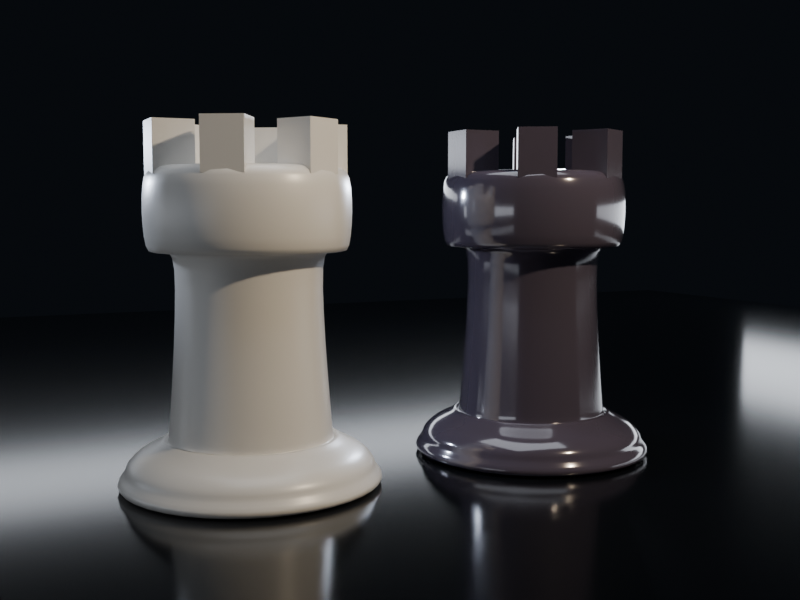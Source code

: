 # Source: piece-rook.blend  (saved by Blender 5.2.45; exported with 4.5.12 LTS)
import bpy
from mathutils import Matrix  # noqa: F401  (used for matrix-valued properties, if any)

bpy.ops.wm.read_factory_settings(use_empty=True)
scene = bpy.context.scene
scene.name = 'piece-rook'

# ---- collections
col_piece_rook = bpy.data.collections.new('piece-rook'); scene.collection.children.link(col_piece_rook)
col_piece_rook_marble = bpy.data.collections.new('piece-rook-marble'); col_piece_rook.children.link(col_piece_rook_marble)
col_piece_rook_obsidian = bpy.data.collections.new('piece-rook-obsidian'); col_piece_rook.children.link(col_piece_rook_obsidian)
col_review = bpy.data.collections.new('review'); scene.collection.children.link(col_review)

# ---- materials (node trees are filled in below, after node groups)
mat_material_marble = bpy.data.materials.new('material-marble')
mat_material_obsidian = bpy.data.materials.new('material-obsidian')
mat_env_softbox = bpy.data.materials.new('env-softbox')
mat_env_strip_left = bpy.data.materials.new('env-strip-left')
mat_env_strip_right = bpy.data.materials.new('env-strip-right')
mat_env_strip_back = bpy.data.materials.new('env-strip-back')
mat_mirror_floor_dark = bpy.data.materials.new('mirror-floor-dark')

# ---- material node trees
mat_material_marble.use_nodes = True; mat_material_marble.node_tree.nodes.clear()
_N = mat_material_marble.node_tree.nodes; _L = mat_material_marble.node_tree.links
n0 = _N.new('ShaderNodeOutputMaterial'); n0.name = 'material-output'; n0.location = (900, 0)
n0.label = 'material output'
n1 = _N.new('ShaderNodeBsdfPrincipled'); n1.name = 'marble-surface'; n1.location = (560, 0)
n1.label = 'marble surface'
n1.inputs[10].default_value = 0.005
n1.inputs[20].default_value = 0.3
n2 = _N.new('ShaderNodeValue'); n2.name = 'world'; n2.location = (-900, 220)
n2.label = 'World: 0 cathedral, 1 MONOLITH'
n2.outputs[0].default_value = 0.0
n3 = _N.new('ShaderNodeMix'); n3.name = 'marble-colour'; n3.location = (-600, 260)
n3.label = 'marble colour'
n3.data_type = 'RGBA'
n3.inputs[6].default_value = (0.9137, 0.8941, 0.8549, 1.0)
n3.inputs[7].default_value = (0.9255, 0.9098, 0.9373, 1.0)
n4 = _N.new('ShaderNodeMix'); n4.name = 'marble-roughness'; n4.location = (-600, 40)
n4.label = 'marble roughness'
n4.inputs[2].default_value = 0.36
n4.inputs[3].default_value = 0.34
n5 = _N.new('ShaderNodeMix'); n5.name = 'marble-clearcoat'; n5.location = (-600, -120)
n5.label = 'marble clearcoat'
n5.inputs[2].default_value = 0.45
n5.inputs[3].default_value = 0.42
n6 = _N.new('ShaderNodeLayerWeight'); n6.name = 'edge-facing'; n6.location = (-900, -320)
n6.label = 'Facing: 0 face on, 1 at the edge'
n7 = _N.new('ShaderNodeMath'); n7.name = 'edge-power'; n7.location = (-600, -320)
n7.label = 'edge power'
n7.operation = 'POWER'
n7.inputs[1].default_value = 2.0
n8 = _N.new('ShaderNodeMath'); n8.name = 'edge-scale'; n8.location = (-380, -380)
n8.label = 'edge scale'
n8.operation = 'MULTIPLY'
n8.inputs[1].default_value = 0.42
n9 = _N.new('ShaderNodeMix'); n9.name = 'edge-strength'; n9.location = (-600, -500)
n9.label = 'edge strength'
n9.inputs[2].default_value = 0.5
n9.inputs[3].default_value = 0.9
n10 = _N.new('ShaderNodeMath'); n10.name = 'edge-amount'; n10.location = (-200, -330)
n10.label = 'edge amount'
n10.operation = 'MULTIPLY'
n11 = _N.new('ShaderNodeMath'); n11.name = 'edge-keep'; n11.location = (-20, -330)
n11.label = 'edge keep'
n11.operation = 'SUBTRACT'
n11.inputs[0].default_value = 1.0
n12 = _N.new('ShaderNodeNewGeometry'); n12.name = 'surface-point'; n12.location = (-900, -700)
n12.label = 'surface point'
n13 = _N.new('ShaderNodeSeparateXYZ'); n13.name = 'surface-height'; n13.location = (-700, -700)
n13.label = 'surface height'
n14 = _N.new('ShaderNodeMapRange'); n14.name = 'contact-shade'; n14.location = (-420, -720)
n14.label = 'contact shade'
n14.interpolation_type = 'SMOOTHSTEP'
n14.inputs[2].default_value = 0.3
n15 = _N.new('ShaderNodeMix'); n15.name = 'contact-strength'; n15.location = (-700, -880)
n15.label = 'contact strength'
n15.inputs[2].default_value = 0.86
n15.inputs[3].default_value = 0.76
n16 = _N.new('ShaderNodeMath'); n16.name = 'form-shade'; n16.location = (160, -420)
n16.label = 'form shade'
n16.operation = 'MULTIPLY'
n17 = _N.new('ShaderNodeCombineColor'); n17.name = 'form-shade-colour'; n17.location = (330, -200)
n17.label = 'form shade colour'
n18 = _N.new('ShaderNodeMix'); n18.name = 'marble-shaded'; n18.location = (330, 200)
n18.label = 'marble shaded'
n18.data_type = 'RGBA'
n18.blend_type = 'MULTIPLY'
n18.inputs[0].default_value = 1.0
_L.new(n1.outputs[0], n0.inputs[0])
_L.new(n2.outputs[0], n3.inputs[0])
_L.new(n2.outputs[0], n4.inputs[0])
_L.new(n4.outputs[0], n1.inputs[2])
_L.new(n2.outputs[0], n5.inputs[0])
_L.new(n5.outputs[0], n1.inputs[19])
_L.new(n6.outputs[1], n7.inputs[0])
_L.new(n2.outputs[0], n9.inputs[0])
_L.new(n9.outputs[0], n8.inputs[0])
_L.new(n8.outputs[0], n10.inputs[0])
_L.new(n7.outputs[0], n10.inputs[1])
_L.new(n10.outputs[0], n11.inputs[1])
_L.new(n12.outputs[0], n13.inputs[0])
_L.new(n13.outputs[2], n14.inputs[0])
_L.new(n2.outputs[0], n15.inputs[0])
_L.new(n15.outputs[0], n14.inputs[3])
_L.new(n11.outputs[0], n16.inputs[0])
_L.new(n14.outputs[0], n16.inputs[1])
_L.new(n16.outputs[0], n17.inputs[0])
_L.new(n16.outputs[0], n17.inputs[1])
_L.new(n16.outputs[0], n17.inputs[2])
_L.new(n3.outputs[2], n18.inputs[6])
_L.new(n17.outputs[0], n18.inputs[7])
_L.new(n18.outputs[2], n1.inputs[0])
n0.is_active_output = True
mat_material_obsidian.use_nodes = True; mat_material_obsidian.node_tree.nodes.clear()
_N = mat_material_obsidian.node_tree.nodes; _L = mat_material_obsidian.node_tree.links
n0 = _N.new('ShaderNodeOutputMaterial'); n0.name = 'material-output'; n0.location = (900, 0)
n0.label = 'material output'
n1 = _N.new('ShaderNodeBsdfPrincipled'); n1.name = 'obsidian-surface'; n1.location = (560, 0)
n1.label = 'obsidian surface'
n1.inputs[1].default_value = 0.08
n1.inputs[10].default_value = 0.005
n1.inputs[20].default_value = 0.08
n1.inputs[27].default_value = (0.4072, 0.4621, 0.5457, 1.0)
n2 = _N.new('ShaderNodeValue'); n2.name = 'world'; n2.location = (-900, 220)
n2.label = 'World: 0 cathedral, 1 MONOLITH'
n2.outputs[0].default_value = 0.0
n3 = _N.new('ShaderNodeMix'); n3.name = 'obsidian-colour'; n3.location = (-600, 260)
n3.label = 'obsidian colour'
n3.data_type = 'RGBA'
n3.inputs[6].default_value = (0.08235, 0.07059, 0.102, 1.0)
n3.inputs[7].default_value = (0.05882, 0.07451, 0.09412, 1.0)
n4 = _N.new('ShaderNodeMix'); n4.name = 'obsidian-roughness'; n4.location = (-600, 40)
n4.label = 'obsidian roughness'
n4.inputs[2].default_value = 0.14
n4.inputs[3].default_value = 0.22
n5 = _N.new('ShaderNodeMix'); n5.name = 'obsidian-clearcoat'; n5.location = (-600, -120)
n5.label = 'obsidian clearcoat'
n5.inputs[2].default_value = 1.0
n5.inputs[3].default_value = 0.7
n6 = _N.new('ShaderNodeLayerWeight'); n6.name = 'edge-facing'; n6.location = (-900, -320)
n6.label = 'Facing: 0 face on, 1 at the edge'
n7 = _N.new('ShaderNodeMath'); n7.name = 'rim-power'; n7.location = (-600, -320)
n7.label = 'rim power'
n7.operation = 'POWER'
n7.inputs[1].default_value = 2.6
n8 = _N.new('ShaderNodeMath'); n8.name = 'rim-amount'; n8.location = (-380, -320)
n8.label = 'rim amount'
n8.operation = 'MULTIPLY'
n9 = _N.new('ShaderNodeMath'); n9.name = 'rim-strength'; n9.location = (-200, -320)
n9.label = 'rim strength'
n9.operation = 'MULTIPLY'
n9.inputs[1].default_value = 1.2
_L.new(n1.outputs[0], n0.inputs[0])
_L.new(n2.outputs[0], n3.inputs[0])
_L.new(n2.outputs[0], n4.inputs[0])
_L.new(n4.outputs[0], n1.inputs[2])
_L.new(n2.outputs[0], n5.inputs[0])
_L.new(n5.outputs[0], n1.inputs[19])
_L.new(n3.outputs[2], n1.inputs[0])
_L.new(n6.outputs[1], n7.inputs[0])
_L.new(n7.outputs[0], n8.inputs[0])
_L.new(n2.outputs[0], n8.inputs[1])
_L.new(n8.outputs[0], n9.inputs[0])
_L.new(n9.outputs[0], n1.inputs[28])
n0.is_active_output = True
mat_env_softbox.use_nodes = True; mat_env_softbox.node_tree.nodes.clear()
_N = mat_env_softbox.node_tree.nodes; _L = mat_env_softbox.node_tree.links
n0 = _N.new('ShaderNodeEmission'); n0.name = 'Emission'; n0.location = (0, 0)
n0.inputs[0].default_value = (0.7913, 0.8388, 0.9131, 1.0)
n0.inputs[1].default_value = 3.2
n1 = _N.new('ShaderNodeOutputMaterial'); n1.name = 'Material Output'; n1.location = (0, 0)
_L.new(n0.outputs[0], n1.inputs[0])
n1.is_active_output = True
mat_env_strip_left.use_nodes = True; mat_env_strip_left.node_tree.nodes.clear()
_N = mat_env_strip_left.node_tree.nodes; _L = mat_env_strip_left.node_tree.links
n0 = _N.new('ShaderNodeEmission'); n0.name = 'Emission'; n0.location = (0, 0)
n0.inputs[0].default_value = (0.7913, 0.8388, 0.9131, 1.0)
n0.inputs[1].default_value = 3.2
n1 = _N.new('ShaderNodeOutputMaterial'); n1.name = 'Material Output'; n1.location = (0, 0)
_L.new(n0.outputs[0], n1.inputs[0])
n1.is_active_output = True
mat_env_strip_right.use_nodes = True; mat_env_strip_right.node_tree.nodes.clear()
_N = mat_env_strip_right.node_tree.nodes; _L = mat_env_strip_right.node_tree.links
n0 = _N.new('ShaderNodeEmission'); n0.name = 'Emission'; n0.location = (0, 0)
n0.inputs[0].default_value = (0.7913, 0.8388, 0.9131, 1.0)
n0.inputs[1].default_value = 3.2
n1 = _N.new('ShaderNodeOutputMaterial'); n1.name = 'Material Output'; n1.location = (0, 0)
_L.new(n0.outputs[0], n1.inputs[0])
n1.is_active_output = True
mat_env_strip_back.use_nodes = True; mat_env_strip_back.node_tree.nodes.clear()
_N = mat_env_strip_back.node_tree.nodes; _L = mat_env_strip_back.node_tree.links
n0 = _N.new('ShaderNodeEmission'); n0.name = 'Emission'; n0.location = (0, 0)
n0.inputs[0].default_value = (0.7913, 0.8388, 0.9131, 1.0)
n0.inputs[1].default_value = 3.2
n1 = _N.new('ShaderNodeOutputMaterial'); n1.name = 'Material Output'; n1.location = (0, 0)
_L.new(n0.outputs[0], n1.inputs[0])
n1.is_active_output = True
mat_mirror_floor_dark.use_nodes = True; mat_mirror_floor_dark.node_tree.nodes.clear()
_N = mat_mirror_floor_dark.node_tree.nodes; _L = mat_mirror_floor_dark.node_tree.links
n0 = _N.new('ShaderNodeBsdfPrincipled'); n0.name = 'Principled BSDF'; n0.location = (-200, 100)
n0.inputs[0].default_value = (0.00335, 0.00402, 0.00518, 1.0)
n0.inputs[2].default_value = 0.14
n0.inputs[10].default_value = 0.005
n1 = _N.new('ShaderNodeOutputMaterial'); n1.name = 'Material Output'; n1.location = (200, 100)
_L.new(n0.outputs[0], n1.inputs[0])
n1.is_active_output = True

# ---- world
world_world_monolith_room = bpy.data.worlds.new('world-monolith-room'); scene.world = world_world_monolith_room
world_world_monolith_room.use_nodes = True; world_world_monolith_room.node_tree.nodes.clear()
_N = world_world_monolith_room.node_tree.nodes; _L = world_world_monolith_room.node_tree.links
n0 = _N.new('ShaderNodeBackground'); n0.name = 'Background'; n0.location = (-200, 100)
n0.inputs[0].default_value = (0.003677, 0.004777, 0.006512, 1.0)
n1 = _N.new('ShaderNodeOutputWorld'); n1.name = 'World Output'; n1.location = (200, 100)
_L.new(n0.outputs[0], n1.inputs[0])
n1.is_active_output = True

# ---- cameras
cam_cam_piece_rook = bpy.data.cameras.new('cam-piece-rook')
cam_cam_piece_rook.clip_start = 0.05
cam_cam_piece_rook.clip_end = 60.0
cam_cam_piece_rook.lens = 44.78

# ---- lights
light_light_key = bpy.data.lights.new('light-key', 'SPOT')
light_light_key.color = (1.0, 0.815, 0.578)
light_light_key.energy = 166.4
light_light_key.shadow_soft_size = 0.064
light_light_key.spot_blend = 0.6
light_light_key.spot_size = 1.222
light_light_rim_l = bpy.data.lights.new('light-rim.L', 'SPOT')
light_light_rim_l.color = (0.578, 0.651, 0.791)
light_light_rim_l.energy = 89.6
light_light_rim_l.shadow_soft_size = 0.064
light_light_rim_l.spot_blend = 0.6
light_light_rim_l.spot_size = 0.995
light_light_rim_r = bpy.data.lights.new('light-rim.R', 'SPOT')
light_light_rim_r.color = (0.578, 0.651, 0.791)
light_light_rim_r.energy = 89.6
light_light_rim_r.shadow_soft_size = 0.064
light_light_rim_r.spot_blend = 0.6
light_light_rim_r.spot_size = 0.995

# ---- meshes
me_piece_rook_body = bpy.data.meshes.new('piece-rook-body')
me_piece_rook_body.from_pydata([(0.0, 0.0, 0.0), (0.0, -0.03549, -0.0004944), (0.0, -0.08689, -0.001621), (0.0, -0.1473, -0.002845), (0.0, -0.2097, -0.003631), (0.0, -0.2671, -0.003444), (0.0, -0.3127, -0.001751), (0.0, -0.3404, 0.001991), (0.0, -0.3545, 0.007942), (0.0, -0.3589, 0.01553), (0.0, -0.3567, 0.0241), (0.0, -0.3509, 0.03303), (0.0, -0.3444, 0.04167), (0.0, -0.3402, 0.04937), (0.0, -0.3382, 0.05607), (0.0, -0.3354, 0.0624), (0.0, -0.3316, 0.06846), (0.0, -0.3269, 0.07437), (0.0, -0.3212, 0.08023), (0.0, -0.3147, 0.08615), (0.0, -0.307, 0.09222), (0.0, -0.2972, 0.09833), (0.0, -0.2856, 0.1044), (0.0, -0.2732, 0.1106), (0.0, -0.2611, 0.1167), (0.0, -0.2501, 0.1228), (0.0, -0.2413, 0.1289), (0.0, -0.2351, 0.1323), (0.0, -0.2308, 0.1302), (0.0, -0.2279, 0.1266), (0.0, -0.2258, 0.1257), (0.0, -0.224, 0.1316), (0.0, -0.2219, 0.1484), (0.0, -0.2191, 0.1808), (0.0, -0.2147, 0.2348), (0.0, -0.2095, 0.3054), (0.0, -0.2044, 0.3844), (0.0, -0.2003, 0.4635), (0.0, -0.1982, 0.5344), (0.0, -0.1991, 0.589), (0.0, -0.2042, 0.6215), (0.0, -0.2138, 0.6368), (0.0, -0.2263, 0.6407), (0.0, -0.24, 0.6388), (0.0, -0.2531, 0.6366), (0.0, -0.264, 0.6396), (0.0, -0.2709, 0.6535), (0.0, -0.2753, 0.6781), (0.0, -0.2781, 0.7093), (0.0, -0.2794, 0.7437), (0.0, -0.2788, 0.7781), (0.0, -0.2764, 0.8091), (0.0, -0.2721, 0.8335), (0.0, -0.2651, 0.8489), (0.0, -0.2537, 0.8579), (0.0, -0.2396, 0.8622), (0.0, -0.2245, 0.8632), (0.0, -0.2099, 0.8622), (0.0, -0.1977, 0.8607), (0.0, -0.1895, 0.86), (0.0, -0.1876, 0.8587), (0.0, -0.1907, 0.8559), (0.0, -0.1959, 0.852), (0.0, -0.2004, 0.8478), (0.0, -0.2012, 0.8439), (0.0, -0.1955, 0.8409), (0.0, -0.1802, 0.8393), (0.0, -0.1542, 0.8386), (0.0, -0.1211, 0.8385), (0.0, -0.08512, 0.8389), (0.0, -0.05022, 0.8394), (0.0, -0.02049, 0.8398), (0.0, 0.0, 0.84)], [(0, 1), (1, 2), (2, 3), (3, 4), (4, 5), (5, 6), (6, 7), (7, 8), (8, 9), (9, 10), (10, 11), (11, 12), (12, 13), (13, 14), (14, 15), (15, 16), (16, 17), (17, 18), (18, 19), (19, 20), (20, 21), (21, 22), (22, 23), (23, 24), (24, 25), (25, 26), (26, 27), (27, 28), (28, 29), (29, 30), (30, 31), (31, 32), (32, 33), (33, 34), (34, 35), (35, 36), (36, 37), (37, 38), (38, 39), (39, 40), (40, 41), (41, 42), (42, 43), (43, 44), (44, 45), (45, 46), (46, 47), (47, 48), (48, 49), (49, 50), (50, 51), (51, 52), (52, 53), (53, 54), (54, 55), (55, 56), (56, 57), (57, 58), (58, 59), (59, 60), (60, 61), (61, 62), (62, 63), (63, 64), (64, 65), (65, 66), (66, 67), (67, 68), (68, 69), (69, 70), (70, 71), (71, 72)], [])
me_piece_rook_body.materials.append(None)
me_piece_rook_body.update()
me_piece_rook_merlon = bpy.data.meshes.new('piece-rook-merlon')
me_piece_rook_merlon.from_pydata([(-0.055, -0.055, -0.07), (-0.055, -0.055, 0.07), (-0.055, 0.055, -0.07), (-0.055, 0.055, 0.07), (0.055, -0.055, -0.07), (0.055, -0.055, 0.07), (0.055, 0.055, -0.07), (0.055, 0.055, 0.07)], [], [(0, 1, 3, 2), (2, 3, 7, 6), (6, 7, 5, 4), (4, 5, 1, 0), (2, 6, 4, 0), (7, 3, 1, 5)])
me_piece_rook_merlon.materials.append(None)
me_piece_rook_merlon.update()
me_env_softbox = bpy.data.meshes.new('env-softbox')
me_env_softbox.from_pydata([(-1.92, -1.92, 0.0), (1.92, -1.92, 0.0), (-1.92, 1.92, 0.0), (1.92, 1.92, 0.0)], [], [(0, 1, 3, 2)])
me_env_softbox.materials.append(mat_env_softbox)
me_env_softbox.update()
me_env_strip_left = bpy.data.meshes.new('env-strip-left')
me_env_strip_left.from_pydata([(-0.256, -3.84, 0.0), (0.256, -3.84, 0.0), (-0.256, 3.84, 0.0), (0.256, 3.84, 0.0)], [], [(0, 1, 3, 2)])
me_env_strip_left.materials.append(mat_env_strip_left)
me_env_strip_left.update()
me_env_strip_right = bpy.data.meshes.new('env-strip-right')
me_env_strip_right.from_pydata([(-0.256, -3.84, 0.0), (0.256, -3.84, 0.0), (-0.256, 3.84, 0.0), (0.256, 3.84, 0.0)], [], [(0, 1, 3, 2)])
me_env_strip_right.materials.append(mat_env_strip_right)
me_env_strip_right.update()
me_env_strip_back = bpy.data.meshes.new('env-strip-back')
me_env_strip_back.from_pydata([(-3.84, -0.192, 0.0), (3.84, -0.192, 0.0), (-3.84, 0.192, 0.0), (3.84, 0.192, 0.0)], [], [(0, 1, 3, 2)])
me_env_strip_back.materials.append(mat_env_strip_back)
me_env_strip_back.update()
me_floor_mirror = bpy.data.meshes.new('floor-mirror')
me_floor_mirror.from_pydata([(-4.8, -4.8, 0.0), (4.8, -4.8, 0.0), (-4.8, 4.8, 0.0), (4.8, 4.8, 0.0)], [], [(0, 1, 3, 2)])
me_floor_mirror.materials.append(mat_mirror_floor_dark)
me_floor_mirror.update()

# ---- objects
ob_piece_rook_marble = bpy.data.objects.new('piece-rook-marble', None)
ob_piece_rook_marble_body = bpy.data.objects.new('piece-rook-marble-body', me_piece_rook_body)
ob_piece_rook_marble_merlon_01 = bpy.data.objects.new('piece-rook-marble-merlon-01', me_piece_rook_merlon)
ob_piece_rook_marble_merlon_02 = bpy.data.objects.new('piece-rook-marble-merlon-02', me_piece_rook_merlon)
ob_piece_rook_marble_merlon_03 = bpy.data.objects.new('piece-rook-marble-merlon-03', me_piece_rook_merlon)
ob_piece_rook_marble_merlon_04 = bpy.data.objects.new('piece-rook-marble-merlon-04', me_piece_rook_merlon)
ob_piece_rook_marble_merlon_05 = bpy.data.objects.new('piece-rook-marble-merlon-05', me_piece_rook_merlon)
ob_piece_rook_marble_merlon_06 = bpy.data.objects.new('piece-rook-marble-merlon-06', me_piece_rook_merlon)
ob_piece_rook_obsidian = bpy.data.objects.new('piece-rook-obsidian', None)
ob_piece_rook_obsidian_body = bpy.data.objects.new('piece-rook-obsidian-body', me_piece_rook_body)
ob_piece_rook_obsidian_merlon_01 = bpy.data.objects.new('piece-rook-obsidian-merlon-01', me_piece_rook_merlon)
ob_piece_rook_obsidian_merlon_02 = bpy.data.objects.new('piece-rook-obsidian-merlon-02', me_piece_rook_merlon)
ob_piece_rook_obsidian_merlon_03 = bpy.data.objects.new('piece-rook-obsidian-merlon-03', me_piece_rook_merlon)
ob_piece_rook_obsidian_merlon_04 = bpy.data.objects.new('piece-rook-obsidian-merlon-04', me_piece_rook_merlon)
ob_piece_rook_obsidian_merlon_05 = bpy.data.objects.new('piece-rook-obsidian-merlon-05', me_piece_rook_merlon)
ob_piece_rook_obsidian_merlon_06 = bpy.data.objects.new('piece-rook-obsidian-merlon-06', me_piece_rook_merlon)
ob_env_softbox = bpy.data.objects.new('env-softbox', me_env_softbox)
ob_env_strip_left = bpy.data.objects.new('env-strip-left', me_env_strip_left)
ob_env_strip_right = bpy.data.objects.new('env-strip-right', me_env_strip_right)
ob_env_strip_back = bpy.data.objects.new('env-strip-back', me_env_strip_back)
ob_floor_mirror = bpy.data.objects.new('floor-mirror', me_floor_mirror)
ob_light_key = bpy.data.objects.new('light-key', light_light_key)
ob_light_rim_l = bpy.data.objects.new('light-rim.L', light_light_rim_l)
ob_light_rim_r = bpy.data.objects.new('light-rim.R', light_light_rim_r)
ob_cam_piece_rook = bpy.data.objects.new('cam-piece-rook', cam_cam_piece_rook)

# ---- transforms, parenting, visibility, modifiers, constraints
ob_piece_rook_marble.location = (-0.45, 0.0, 0.0)
ob_piece_rook_marble.empty_display_size = 0.25
ob_piece_rook_marble_body.parent = ob_piece_rook_marble
ob_piece_rook_marble_body.location = (0.0, 0.0, 0.0)
ob_piece_rook_marble_body.material_slots[0].link = 'OBJECT'; ob_piece_rook_marble_body.material_slots[0].material = mat_material_marble
_m = ob_piece_rook_marble_body.modifiers.new('lathe', 'SCREW')
_m.steps = 40
_m.render_steps = 40
_m.merge_threshold = 1e-05
_m.use_normal_calculate = True
_m.use_merge_vertices = True
ob_piece_rook_marble_merlon_01.parent = ob_piece_rook_marble
ob_piece_rook_marble_merlon_01.location = (0.21, -0.0, 0.91)
ob_piece_rook_marble_merlon_01.material_slots[0].link = 'OBJECT'; ob_piece_rook_marble_merlon_01.material_slots[0].material = mat_material_marble
ob_piece_rook_marble_merlon_02.parent = ob_piece_rook_marble
ob_piece_rook_marble_merlon_02.location = (0.105, -0.1819, 0.91)
ob_piece_rook_marble_merlon_02.rotation_euler = (0.0, 0.0, -1.047)
ob_piece_rook_marble_merlon_02.material_slots[0].link = 'OBJECT'; ob_piece_rook_marble_merlon_02.material_slots[0].material = mat_material_marble
ob_piece_rook_marble_merlon_03.parent = ob_piece_rook_marble
ob_piece_rook_marble_merlon_03.location = (-0.105, -0.1819, 0.91)
ob_piece_rook_marble_merlon_03.rotation_euler = (0.0, 0.0, -2.094)
ob_piece_rook_marble_merlon_03.material_slots[0].link = 'OBJECT'; ob_piece_rook_marble_merlon_03.material_slots[0].material = mat_material_marble
ob_piece_rook_marble_merlon_04.parent = ob_piece_rook_marble
ob_piece_rook_marble_merlon_04.location = (-0.21, -2.572e-17, 0.91)
ob_piece_rook_marble_merlon_04.rotation_euler = (0.0, 0.0, -3.142)
ob_piece_rook_marble_merlon_04.material_slots[0].link = 'OBJECT'; ob_piece_rook_marble_merlon_04.material_slots[0].material = mat_material_marble
ob_piece_rook_marble_merlon_05.parent = ob_piece_rook_marble
ob_piece_rook_marble_merlon_05.location = (-0.105, 0.1819, 0.91)
ob_piece_rook_marble_merlon_05.rotation_euler = (0.0, 0.0, -4.189)
ob_piece_rook_marble_merlon_05.material_slots[0].link = 'OBJECT'; ob_piece_rook_marble_merlon_05.material_slots[0].material = mat_material_marble
ob_piece_rook_marble_merlon_06.parent = ob_piece_rook_marble
ob_piece_rook_marble_merlon_06.location = (0.105, 0.1819, 0.91)
ob_piece_rook_marble_merlon_06.rotation_euler = (0.0, 0.0, -5.236)
ob_piece_rook_marble_merlon_06.material_slots[0].link = 'OBJECT'; ob_piece_rook_marble_merlon_06.material_slots[0].material = mat_material_marble
ob_piece_rook_obsidian.location = (0.45, 0.0, 0.0)
ob_piece_rook_obsidian.empty_display_size = 0.25
ob_piece_rook_obsidian_body.parent = ob_piece_rook_obsidian
ob_piece_rook_obsidian_body.location = (0.0, 0.0, 0.0)
ob_piece_rook_obsidian_body.material_slots[0].link = 'OBJECT'; ob_piece_rook_obsidian_body.material_slots[0].material = mat_material_obsidian
_m = ob_piece_rook_obsidian_body.modifiers.new('lathe', 'SCREW')
_m.steps = 40
_m.render_steps = 40
_m.merge_threshold = 1e-05
_m.use_normal_calculate = True
_m.use_merge_vertices = True
ob_piece_rook_obsidian_merlon_01.parent = ob_piece_rook_obsidian
ob_piece_rook_obsidian_merlon_01.location = (0.21, -0.0, 0.91)
ob_piece_rook_obsidian_merlon_01.material_slots[0].link = 'OBJECT'; ob_piece_rook_obsidian_merlon_01.material_slots[0].material = mat_material_obsidian
ob_piece_rook_obsidian_merlon_02.parent = ob_piece_rook_obsidian
ob_piece_rook_obsidian_merlon_02.location = (0.105, -0.1819, 0.91)
ob_piece_rook_obsidian_merlon_02.rotation_euler = (0.0, 0.0, -1.047)
ob_piece_rook_obsidian_merlon_02.material_slots[0].link = 'OBJECT'; ob_piece_rook_obsidian_merlon_02.material_slots[0].material = mat_material_obsidian
ob_piece_rook_obsidian_merlon_03.parent = ob_piece_rook_obsidian
ob_piece_rook_obsidian_merlon_03.location = (-0.105, -0.1819, 0.91)
ob_piece_rook_obsidian_merlon_03.rotation_euler = (0.0, 0.0, -2.094)
ob_piece_rook_obsidian_merlon_03.material_slots[0].link = 'OBJECT'; ob_piece_rook_obsidian_merlon_03.material_slots[0].material = mat_material_obsidian
ob_piece_rook_obsidian_merlon_04.parent = ob_piece_rook_obsidian
ob_piece_rook_obsidian_merlon_04.location = (-0.21, -2.572e-17, 0.91)
ob_piece_rook_obsidian_merlon_04.rotation_euler = (0.0, 0.0, -3.142)
ob_piece_rook_obsidian_merlon_04.material_slots[0].link = 'OBJECT'; ob_piece_rook_obsidian_merlon_04.material_slots[0].material = mat_material_obsidian
ob_piece_rook_obsidian_merlon_05.parent = ob_piece_rook_obsidian
ob_piece_rook_obsidian_merlon_05.location = (-0.105, 0.1819, 0.91)
ob_piece_rook_obsidian_merlon_05.rotation_euler = (0.0, 0.0, -4.189)
ob_piece_rook_obsidian_merlon_05.material_slots[0].link = 'OBJECT'; ob_piece_rook_obsidian_merlon_05.material_slots[0].material = mat_material_obsidian
ob_piece_rook_obsidian_merlon_06.parent = ob_piece_rook_obsidian
ob_piece_rook_obsidian_merlon_06.location = (0.105, 0.1819, 0.91)
ob_piece_rook_obsidian_merlon_06.rotation_euler = (0.0, 0.0, -5.236)
ob_piece_rook_obsidian_merlon_06.material_slots[0].link = 'OBJECT'; ob_piece_rook_obsidian_merlon_06.material_slots[0].material = mat_material_obsidian
ob_env_softbox.location = (0.0, 0.0, 5.056)
ob_env_softbox.rotation_euler = (3.142, 0.0, 0.0)
ob_env_softbox.visible_camera = False
ob_env_strip_left.location = (-5.056, 0.0, 0.64)
ob_env_strip_left.rotation_euler = (0.0, 1.571, 0.0)
ob_env_strip_left.visible_camera = False
ob_env_strip_right.location = (5.056, 0.0, 0.64)
ob_env_strip_right.rotation_euler = (0.0, -1.571, 0.0)
ob_env_strip_right.visible_camera = False
ob_env_strip_back.location = (0.0, 5.056, 1.28)
ob_env_strip_back.rotation_euler = (1.571, 0.0, 0.0)
ob_env_strip_back.visible_camera = False
ob_floor_mirror.location = (0.0, 0.0, 0.0)
ob_light_key.location = (0.96, -1.92, 2.064)
ob_light_key.rotation_euler = (0.993, 0.0, 0.464)
ob_light_rim_l.location = (-1.28, 1.12, 0.9984)
ob_light_rim_l.rotation_euler = (1.425, 0.0, -2.29)
ob_light_rim_r.location = (1.28, 1.12, 0.9984)
ob_light_rim_r.rotation_euler = (1.425, 0.0, 2.29)
ob_cam_piece_rook.location = (-1.218, -2.612, 0.7495)
ob_cam_piece_rook.rotation_euler = (1.48, 3.339e-08, -0.4363)

# ---- collection membership
col_piece_rook_marble.objects.link(ob_piece_rook_marble)
col_piece_rook_marble.objects.link(ob_piece_rook_marble_body)
col_piece_rook_marble.objects.link(ob_piece_rook_marble_merlon_01)
col_piece_rook_marble.objects.link(ob_piece_rook_marble_merlon_02)
col_piece_rook_marble.objects.link(ob_piece_rook_marble_merlon_03)
col_piece_rook_marble.objects.link(ob_piece_rook_marble_merlon_04)
col_piece_rook_marble.objects.link(ob_piece_rook_marble_merlon_05)
col_piece_rook_marble.objects.link(ob_piece_rook_marble_merlon_06)
col_piece_rook_obsidian.objects.link(ob_piece_rook_obsidian)
col_piece_rook_obsidian.objects.link(ob_piece_rook_obsidian_body)
col_piece_rook_obsidian.objects.link(ob_piece_rook_obsidian_merlon_01)
col_piece_rook_obsidian.objects.link(ob_piece_rook_obsidian_merlon_02)
col_piece_rook_obsidian.objects.link(ob_piece_rook_obsidian_merlon_03)
col_piece_rook_obsidian.objects.link(ob_piece_rook_obsidian_merlon_04)
col_piece_rook_obsidian.objects.link(ob_piece_rook_obsidian_merlon_05)
col_piece_rook_obsidian.objects.link(ob_piece_rook_obsidian_merlon_06)
col_review.objects.link(ob_env_softbox)
col_review.objects.link(ob_env_strip_left)
col_review.objects.link(ob_env_strip_right)
col_review.objects.link(ob_env_strip_back)
col_review.objects.link(ob_floor_mirror)
col_review.objects.link(ob_light_key)
col_review.objects.link(ob_light_rim_l)
col_review.objects.link(ob_light_rim_r)
col_review.objects.link(ob_cam_piece_rook)

# ---- scene / render settings (as saved in the file)
scene.camera = ob_cam_piece_rook
scene.frame_start = 1; scene.frame_end = 250; scene.frame_set(1)
scene.render.engine = 'CYCLES'
scene.render.resolution_x = 1440
scene.render.bake_bias = 0.0
scene.render.bake_samples = 0
scene.render.compositor_device = 'GPU'
scene.cycles.samples = 64
scene.eevee.use_volume_custom_range = False
scene.eevee.fast_gi_thickness_near = 0.1
scene.eevee.fast_gi_thickness_far = 0.0
scene.eevee.ray_tracing_options.screen_trace_thickness = 0.1
bpy.context.view_layer.update()
